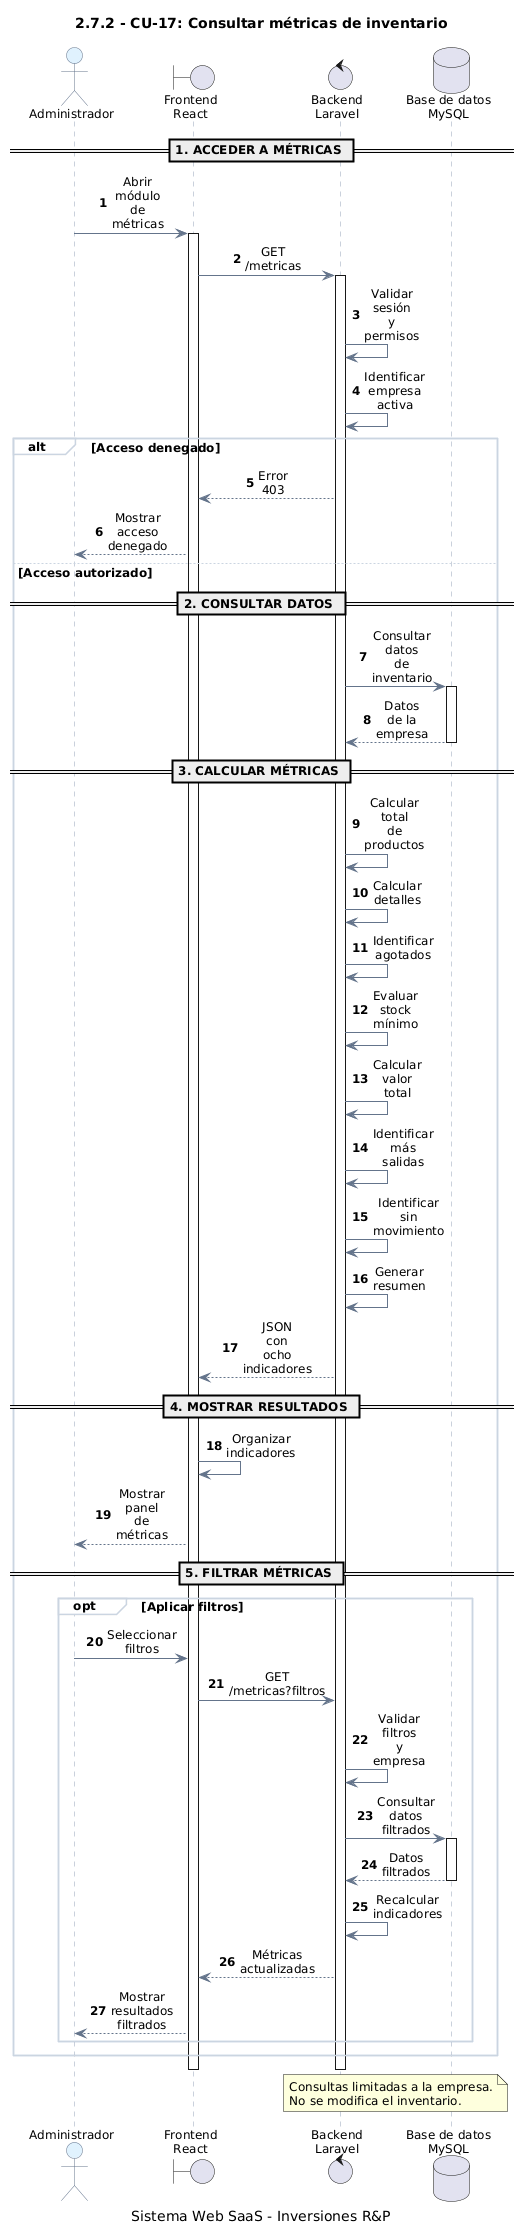

The diagram above was rendered by PlantUML. Its source (embedded in the PNG):
@startuml
title 2.7.2 - CU-17: Consultar métricas de inventario
caption Sistema Web SaaS - Inversiones R&P

autonumber

skinparam backgroundColor #FFFFFF
skinparam shadowing false
skinparam defaultFontName Arial
skinparam defaultFontSize 12
skinparam sequenceMessageAlign center
skinparam maxMessageSize 35

skinparam sequence {
  ArrowColor #64748B
  LifeLineBorderColor #94A3B8
  LifeLineBackgroundColor #F8FAFC
  ParticipantBorderColor #64748B
  ParticipantBackgroundColor #EAF4FF
  ParticipantFontColor #1E293B
  ActorBorderColor #64748B
  ActorBackgroundColor #E0F2FE
  GroupBorderColor #CBD5E1
  GroupBackgroundColor #F8FAFC
}

actor "Administrador" as U
boundary "Frontend\nReact" as FE
control "Backend\nLaravel" as BE
database "Base de datos\nMySQL" as DB

== 1. ACCEDER A MÉTRICAS ==

U -> FE : Abrir módulo de métricas
activate FE

FE -> BE : GET /metricas
activate BE

BE -> BE : Validar sesión y permisos
BE -> BE : Identificar empresa activa

alt Acceso denegado
  BE --> FE : Error 403
  FE --> U : Mostrar acceso denegado

else Acceso autorizado

  == 2. CONSULTAR DATOS ==

  BE -> DB : Consultar datos de inventario
  activate DB

  DB --> BE : Datos de la empresa
  deactivate DB

  == 3. CALCULAR MÉTRICAS ==

  BE -> BE : Calcular total de productos
  BE -> BE : Calcular detalles
  BE -> BE : Identificar agotados
  BE -> BE : Evaluar stock mínimo
  BE -> BE : Calcular valor total
  BE -> BE : Identificar más salidas
  BE -> BE : Identificar sin movimiento
  BE -> BE : Generar resumen

  BE --> FE : JSON con ocho indicadores

  == 4. MOSTRAR RESULTADOS ==

  FE -> FE : Organizar indicadores
  FE --> U : Mostrar panel de métricas

  == 5. FILTRAR MÉTRICAS ==

  opt Aplicar filtros
    U -> FE : Seleccionar filtros

    FE -> BE : GET /metricas?filtros

    BE -> BE : Validar filtros y empresa

    BE -> DB : Consultar datos filtrados
    activate DB

    DB --> BE : Datos filtrados
    deactivate DB

    BE -> BE : Recalcular indicadores

    BE --> FE : Métricas actualizadas
    FE --> U : Mostrar resultados filtrados
  end

end

deactivate BE
deactivate FE

note over BE, DB
  Consultas limitadas a la empresa.
  No se modifica el inventario.
end note
@enduml